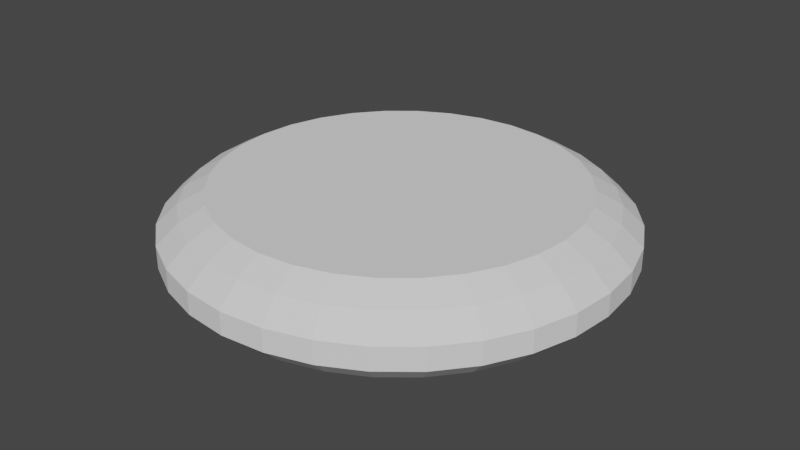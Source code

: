 # Source: Coin.blend  (saved by Blender 2.82.7; exported with 4.5.12 LTS)
import bpy
from mathutils import Matrix  # noqa: F401  (used for matrix-valued properties, if any)

bpy.ops.wm.read_factory_settings(use_empty=True)
scene = bpy.context.scene
scene.name = 'Scene'

# ---- world
world_world = bpy.data.worlds.new('World'); scene.world = world_world
world_world.use_nodes = True; world_world.node_tree.nodes.clear()
_N = world_world.node_tree.nodes; _L = world_world.node_tree.links
n0 = _N.new('ShaderNodeOutputWorld'); n0.name = 'World Output'; n0.location = (300, 300)
n1 = _N.new('ShaderNodeBackground'); n1.name = 'Background'; n1.location = (10, 300)
n1.inputs[0].default_value = (0.05088, 0.05088, 0.05088, 1.0)
_L.new(n1.outputs[0], n0.inputs[0])
n0.is_active_output = True
world_world.color = (0.05088, 0.05088, 0.05088)
world_world.use_sun_shadow = False
world_world.sun_shadow_jitter_overblur = 0.0

# ---- meshes
me_cylinder = bpy.data.meshes.new('Cylinder')
me_cylinder.from_pydata([(0.0, 0.199, -0.05), (0.0, 0.199, 0.05), (0.03883, 0.1952, -0.05), (0.03883, 0.1952, 0.05), (0.07617, 0.1839, -0.05), (0.07617, 0.1839, 0.05), (0.1106, 0.1655, -0.05), (0.1106, 0.1655, 0.05), (0.1407, 0.1407, -0.05), (0.1407, 0.1407, 0.05), (0.1655, 0.1106, -0.05), (0.1655, 0.1106, 0.05), (0.1839, 0.07617, -0.05), (0.1839, 0.07617, 0.05), (0.1952, 0.03883, -0.05), (0.1952, 0.03883, 0.05), (0.199, 1.503e-08, -0.05), (0.199, 1.503e-08, 0.05), (0.1952, -0.03883, -0.05), (0.1952, -0.03883, 0.05), (0.1839, -0.07617, -0.05), (0.1839, -0.07617, 0.05), (0.1655, -0.1106, -0.05), (0.1655, -0.1106, 0.05), (0.1407, -0.1407, -0.05), (0.1407, -0.1407, 0.05), (0.1106, -0.1655, -0.05), (0.1106, -0.1655, 0.05), (0.07617, -0.1839, -0.05), (0.07617, -0.1839, 0.05), (0.03883, -0.1952, -0.05), (0.03883, -0.1952, 0.05), (-6.486e-08, -0.199, -0.05), (-6.486e-08, -0.199, 0.05), (-0.03883, -0.1952, -0.05), (-0.03883, -0.1952, 0.05), (-0.07617, -0.1839, -0.05), (-0.07617, -0.1839, 0.05), (-0.1106, -0.1655, -0.05), (-0.1106, -0.1655, 0.05), (-0.1407, -0.1407, -0.05), (-0.1407, -0.1407, 0.05), (-0.1655, -0.1106, -0.05), (-0.1655, -0.1106, 0.05), (-0.1839, -0.07617, -0.05), (-0.1839, -0.07617, 0.05), (-0.1952, -0.03883, -0.05), (-0.1952, -0.03883, 0.05), (-0.199, 1.922e-07, -0.05), (-0.199, 1.922e-07, 0.05), (-0.1952, 0.03883, -0.05), (-0.1952, 0.03883, 0.05), (-0.1839, 0.07617, -0.05), (-0.1839, 0.07617, 0.05), (-0.1655, 0.1106, -0.05), (-0.1655, 0.1106, 0.05), (-0.1407, 0.1407, -0.05), (-0.1407, 0.1407, 0.05), (-0.1106, 0.1655, -0.05), (-0.1106, 0.1655, 0.05), (-0.07617, 0.1839, -0.05), (-0.07617, 0.1839, 0.05), (-0.03883, 0.1952, -0.05), (-0.03883, 0.1952, 0.05), (0.0, 0.227, -0.03436), (0.0, 0.25, -0.01263), (0.0, 0.25, 0.01263), (0.0, 0.227, 0.03436), (0.04429, 0.2227, 0.03436), (0.04877, 0.2452, 0.01263), (0.04877, 0.2452, -0.01263), (0.04429, 0.2227, -0.03436), (0.08688, 0.2097, 0.03436), (0.09567, 0.231, 0.01263), (0.09567, 0.231, -0.01263), (0.08688, 0.2097, -0.03436), (0.1261, 0.1888, 0.03436), (0.1389, 0.2079, 0.01263), (0.1389, 0.2079, -0.01263), (0.1261, 0.1888, -0.03436), (0.1605, 0.1605, 0.03436), (0.1768, 0.1768, 0.01263), (0.1768, 0.1768, -0.01263), (0.1605, 0.1605, -0.03436), (0.1888, 0.1261, 0.03436), (0.2079, 0.1389, 0.01263), (0.2079, 0.1389, -0.01263), (0.1888, 0.1261, -0.03436), (0.2097, 0.08688, 0.03436), (0.231, 0.09567, 0.01263), (0.231, 0.09567, -0.01263), (0.2097, 0.08688, -0.03436), (0.2227, 0.04429, 0.03436), (0.2452, 0.04877, 0.01263), (0.2452, 0.04877, -0.01263), (0.2227, 0.04429, -0.03436), (0.227, 1.503e-08, 0.03436), (0.25, 1.503e-08, 0.01263), (0.25, 1.503e-08, -0.01263), (0.227, 1.503e-08, -0.03436), (0.2227, -0.04429, 0.03436), (0.2452, -0.04877, 0.01263), (0.2452, -0.04877, -0.01263), (0.2227, -0.04429, -0.03436), (0.2097, -0.08688, 0.03436), (0.231, -0.09567, 0.01263), (0.231, -0.09567, -0.01263), (0.2097, -0.08688, -0.03436), (0.1888, -0.1261, 0.03436), (0.2079, -0.1389, 0.01263), (0.2079, -0.1389, -0.01263), (0.1888, -0.1261, -0.03436), (0.1605, -0.1605, 0.03436), (0.1768, -0.1768, 0.01263), (0.1768, -0.1768, -0.01263), (0.1605, -0.1605, -0.03436), (0.1261, -0.1888, 0.03436), (0.1389, -0.2079, 0.01263), (0.1389, -0.2079, -0.01263), (0.1261, -0.1888, -0.03436), (0.08688, -0.2097, 0.03436), (0.09567, -0.231, 0.01263), (0.09567, -0.231, -0.01263), (0.08688, -0.2097, -0.03436), (0.04429, -0.2227, 0.03436), (0.04877, -0.2452, 0.01263), (0.04877, -0.2452, -0.01263), (0.04429, -0.2227, -0.03436), (-6.486e-08, -0.227, 0.03436), (-6.486e-08, -0.25, 0.01263), (-6.486e-08, -0.25, -0.01263), (-6.486e-08, -0.227, -0.03436), (-0.04429, -0.2227, 0.03436), (-0.04877, -0.2452, 0.01263), (-0.04877, -0.2452, -0.01263), (-0.04429, -0.2227, -0.03436), (-0.08688, -0.2097, 0.03436), (-0.09567, -0.231, 0.01263), (-0.09567, -0.231, -0.01263), (-0.08688, -0.2097, -0.03436), (-0.1261, -0.1888, 0.03436), (-0.1389, -0.2079, 0.01263), (-0.1389, -0.2079, -0.01263), (-0.1261, -0.1888, -0.03436), (-0.1605, -0.1605, 0.03436), (-0.1768, -0.1768, 0.01263), (-0.1768, -0.1768, -0.01263), (-0.1605, -0.1605, -0.03436), (-0.1888, -0.1261, 0.03436), (-0.2079, -0.1389, 0.01263), (-0.2079, -0.1389, -0.01263), (-0.1888, -0.1261, -0.03436), (-0.2097, -0.08688, 0.03436), (-0.231, -0.09567, 0.01263), (-0.231, -0.09567, -0.01263), (-0.2097, -0.08688, -0.03436), (-0.2227, -0.04429, 0.03436), (-0.2452, -0.04877, 0.01263), (-0.2452, -0.04877, -0.01263), (-0.2227, -0.04429, -0.03436), (-0.227, 1.922e-07, 0.03436), (-0.25, 1.922e-07, 0.01263), (-0.25, 1.922e-07, -0.01263), (-0.227, 1.922e-07, -0.03436), (-0.2227, 0.04429, 0.03436), (-0.2452, 0.04877, 0.01263), (-0.2452, 0.04877, -0.01263), (-0.2227, 0.04429, -0.03436), (-0.2097, 0.08688, 0.03436), (-0.231, 0.09567, 0.01263), (-0.231, 0.09567, -0.01263), (-0.2097, 0.08688, -0.03436), (-0.1888, 0.1261, 0.03436), (-0.2079, 0.1389, 0.01263), (-0.2079, 0.1389, -0.01263), (-0.1888, 0.1261, -0.03436), (-0.1605, 0.1605, 0.03436), (-0.1768, 0.1768, 0.01263), (-0.1768, 0.1768, -0.01263), (-0.1605, 0.1605, -0.03436), (-0.1261, 0.1888, 0.03436), (-0.1389, 0.2079, 0.01263), (-0.1389, 0.2079, -0.01263), (-0.1261, 0.1888, -0.03436), (-0.08688, 0.2097, 0.03436), (-0.09567, 0.231, 0.01263), (-0.09567, 0.231, -0.01263), (-0.08688, 0.2097, -0.03436), (-0.04429, 0.2227, 0.03436), (-0.04877, 0.2452, 0.01263), (-0.04877, 0.2452, -0.01263), (-0.04429, 0.2227, -0.03436)], [], [(67, 1, 3, 68), (68, 3, 5, 72), (72, 5, 7, 76), (76, 7, 9, 80), (80, 9, 11, 84), (84, 11, 13, 88), (88, 13, 15, 92), (92, 15, 17, 96), (96, 17, 19, 100), (100, 19, 21, 104), (104, 21, 23, 108), (108, 23, 25, 112), (112, 25, 27, 116), (116, 27, 29, 120), (120, 29, 31, 124), (124, 31, 33, 128), (128, 33, 35, 132), (132, 35, 37, 136), (136, 37, 39, 140), (140, 39, 41, 144), (144, 41, 43, 148), (148, 43, 45, 152), (152, 45, 47, 156), (156, 47, 49, 160), (160, 49, 51, 164), (164, 51, 53, 168), (168, 53, 55, 172), (172, 55, 57, 176), (176, 57, 59, 180), (180, 59, 61, 184), (3, 1, 63, 61, 59, 57, 55, 53, 51, 49, 47, 45, 43, 41, 39, 37, 35, 33, 31, 29, 27, 25, 23, 21, 19, 17, 15, 13, 11, 9, 7, 5), (184, 61, 63, 188), (188, 63, 1, 67), (0, 2, 4, 6, 8, 10, 12, 14, 16, 18, 20, 22, 24, 26, 28, 30, 32, 34, 36, 38, 40, 42, 44, 46, 48, 50, 52, 54, 56, 58, 60, 62), (62, 191, 64, 0), (191, 190, 65, 64), (190, 189, 66, 65), (189, 188, 67, 66), (60, 187, 191, 62), (187, 186, 190, 191), (186, 185, 189, 190), (185, 184, 188, 189), (58, 183, 187, 60), (183, 182, 186, 187), (182, 181, 185, 186), (181, 180, 184, 185), (56, 179, 183, 58), (179, 178, 182, 183), (178, 177, 181, 182), (177, 176, 180, 181), (54, 175, 179, 56), (175, 174, 178, 179), (174, 173, 177, 178), (173, 172, 176, 177), (52, 171, 175, 54), (171, 170, 174, 175), (170, 169, 173, 174), (169, 168, 172, 173), (50, 167, 171, 52), (167, 166, 170, 171), (166, 165, 169, 170), (165, 164, 168, 169), (48, 163, 167, 50), (163, 162, 166, 167), (162, 161, 165, 166), (161, 160, 164, 165), (46, 159, 163, 48), (159, 158, 162, 163), (158, 157, 161, 162), (157, 156, 160, 161), (44, 155, 159, 46), (155, 154, 158, 159), (154, 153, 157, 158), (153, 152, 156, 157), (42, 151, 155, 44), (151, 150, 154, 155), (150, 149, 153, 154), (149, 148, 152, 153), (40, 147, 151, 42), (147, 146, 150, 151), (146, 145, 149, 150), (145, 144, 148, 149), (38, 143, 147, 40), (143, 142, 146, 147), (142, 141, 145, 146), (141, 140, 144, 145), (36, 139, 143, 38), (139, 138, 142, 143), (138, 137, 141, 142), (137, 136, 140, 141), (34, 135, 139, 36), (135, 134, 138, 139), (134, 133, 137, 138), (133, 132, 136, 137), (32, 131, 135, 34), (131, 130, 134, 135), (130, 129, 133, 134), (129, 128, 132, 133), (30, 127, 131, 32), (127, 126, 130, 131), (126, 125, 129, 130), (125, 124, 128, 129), (28, 123, 127, 30), (123, 122, 126, 127), (122, 121, 125, 126), (121, 120, 124, 125), (26, 119, 123, 28), (119, 118, 122, 123), (118, 117, 121, 122), (117, 116, 120, 121), (24, 115, 119, 26), (115, 114, 118, 119), (114, 113, 117, 118), (113, 112, 116, 117), (22, 111, 115, 24), (111, 110, 114, 115), (110, 109, 113, 114), (109, 108, 112, 113), (20, 107, 111, 22), (107, 106, 110, 111), (106, 105, 109, 110), (105, 104, 108, 109), (18, 103, 107, 20), (103, 102, 106, 107), (102, 101, 105, 106), (101, 100, 104, 105), (16, 99, 103, 18), (99, 98, 102, 103), (98, 97, 101, 102), (97, 96, 100, 101), (14, 95, 99, 16), (95, 94, 98, 99), (94, 93, 97, 98), (93, 92, 96, 97), (12, 91, 95, 14), (91, 90, 94, 95), (90, 89, 93, 94), (89, 88, 92, 93), (10, 87, 91, 12), (87, 86, 90, 91), (86, 85, 89, 90), (85, 84, 88, 89), (8, 83, 87, 10), (83, 82, 86, 87), (82, 81, 85, 86), (81, 80, 84, 85), (6, 79, 83, 8), (79, 78, 82, 83), (78, 77, 81, 82), (77, 76, 80, 81), (4, 75, 79, 6), (75, 74, 78, 79), (74, 73, 77, 78), (73, 72, 76, 77), (2, 71, 75, 4), (71, 70, 74, 75), (70, 69, 73, 74), (69, 68, 72, 73), (0, 64, 71, 2), (64, 65, 70, 71), (65, 66, 69, 70), (66, 67, 68, 69)])
_uv = me_cylinder.uv_layers.new(name='UVMap')
_uv.uv.foreach_set('vector', [1.0, 0.9, 1.0, 1.0, 0.9688, 1.0, 0.9688, 0.9, 0.9688, 0.9, 0.9688, 1.0, 0.9375, 1.0, 0.9375, 0.9, 0.9375, 0.9, 0.9375, 1.0, 0.9062, 1.0, 0.9062, 0.9, 0.9062, 0.9, 0.9062, 1.0, 0.875, 1.0, 0.875, 0.9, 0.875, 0.9, 0.875, 1.0, 0.8438, 1.0, 0.8438, 0.9, 0.8438, 0.9, 0.8438, 1.0, 0.8125, 1.0, 0.8125, 0.9, 0.8125, 0.9, 0.8125, 1.0, 0.7812, 1.0, 0.7812, 0.9, 0.7812, 0.9, 0.7812, 1.0, 0.75, 1.0, 0.75, 0.9, 0.75, 0.9, 0.75, 1.0, 0.7188, 1.0, 0.7188, 0.9, 0.7188, 0.9, 0.7188, 1.0, 0.6875, 1.0, 0.6875, 0.9, 0.6875, 0.9, 0.6875, 1.0, 0.6562, 1.0, 0.6562, 0.9, 0.6562, 0.9, 0.6562, 1.0, 0.625, 1.0, 0.625, 0.9, 0.625, 0.9, 0.625, 1.0, 0.5938, 1.0, 0.5937, 0.9, 0.5937, 0.9, 0.5938, 1.0, 0.5625, 1.0, 0.5625, 0.9, 0.5625, 0.9, 0.5625, 1.0, 0.5312, 1.0, 0.5312, 0.9, 0.5312, 0.9, 0.5312, 1.0, 0.5, 1.0, 0.5, 0.9, 0.5, 0.9, 0.5, 1.0, 0.4688, 1.0, 0.4688, 0.9, 0.4688, 0.9, 0.4688, 1.0, 0.4375, 1.0, 0.4375, 0.9, 0.4375, 0.9, 0.4375, 1.0, 0.4062, 1.0, 0.4063, 0.9, 0.4063, 0.9, 0.4062, 1.0, 0.375, 1.0, 0.375, 0.9, 0.375, 0.9, 0.375, 1.0, 0.3438, 1.0, 0.3438, 0.9, 0.3438, 0.9, 0.3438, 1.0, 0.3125, 1.0, 0.3125, 0.9, 0.3125, 0.9, 0.3125, 1.0, 0.2812, 1.0, 0.2812, 0.9, 0.2812, 0.9, 0.2812, 1.0, 0.25, 1.0, 0.25, 0.9, 0.25, 0.9, 0.25, 1.0, 0.2188, 1.0, 0.2188, 0.9, 0.2188, 0.9, 0.2188, 1.0, 0.1875, 1.0, 0.1875, 0.9, 0.1875, 0.9, 0.1875, 1.0, 0.1562, 1.0, 0.1562, 0.9, 0.1562, 0.9, 0.1562, 1.0, 0.125, 1.0, 0.125, 0.9, 0.125, 0.9, 0.125, 1.0, 0.09375, 1.0, 0.09375, 0.9, 0.09375, 0.9, 0.09375, 1.0, 0.0625, 1.0, 0.0625, 0.9, 0.2968, 0.4854, 0.25, 0.49, 0.2032, 0.4854, 0.1582, 0.4717, 0.1167, 0.4496, 0.08029, 0.4197, 0.05045, 0.3833, 0.02827, 0.3418, 0.01461, 0.2968, 0.01, 0.25, 0.01461, 0.2032, 0.02827, 0.1582, 0.05045, 0.1167, 0.08029, 0.08029, 0.1167, 0.05045, 0.1582, 0.02827, 0.2032, 0.01461, 0.25, 0.01, 0.2968, 0.01461, 0.3418, 0.02827, 0.3833, 0.05045, 0.4197, 0.08029, 0.4496, 0.1167, 0.4717, 0.1582, 0.4854, 0.2032, 0.49, 0.25, 0.4854, 0.2968, 0.4717, 0.3418, 0.4496, 0.3833, 0.4197, 0.4197, 0.3833, 0.4496, 0.3418, 0.4717, 0.0625, 0.9, 0.0625, 1.0, 0.03125, 1.0, 0.03125, 0.9, 0.03125, 0.9, 0.03125, 1.0, 0.0, 1.0, 0.0, 0.9, 0.75, 0.49, 0.7968, 0.4854, 0.8418, 0.4717, 0.8833, 0.4496, 0.9197, 0.4197, 0.9496, 0.3833, 0.9717, 0.3418, 0.9854, 0.2968, 0.99, 0.25, 0.9854, 0.2032, 0.9717, 0.1582, 0.9496, 0.1167, 0.9197, 0.08029, 0.8833, 0.05045, 0.8418, 0.02827, 0.7968, 0.01461, 0.75, 0.01, 0.7032, 0.01461, 0.6582, 0.02827, 0.6167, 0.05045, 0.5803, 0.08029, 0.5504, 0.1167, 0.5283, 0.1582, 0.5146, 0.2032, 0.51, 0.25, 0.5146, 0.2968, 0.5283, 0.3418, 0.5504, 0.3833, 0.5803, 0.4197, 0.6167, 0.4496, 0.6582, 0.4717, 0.7032, 0.4854, 0.03125, 0.5, 0.03125, 0.6, 0.0, 0.6, 0.0, 0.5, 0.03125, 0.6, 0.03125, 0.7, 0.0, 0.7, 0.0, 0.6, 0.03125, 0.7, 0.03125, 0.8, 0.0, 0.8, 0.0, 0.7, 0.03125, 0.8, 0.03125, 0.9, 0.0, 0.9, 0.0, 0.8, 0.0625, 0.5, 0.0625, 0.6, 0.03125, 0.6, 0.03125, 0.5, 0.0625, 0.6, 0.0625, 0.7, 0.03125, 0.7, 0.03125, 0.6, 0.0625, 0.7, 0.0625, 0.8, 0.03125, 0.8, 0.03125, 0.7, 0.0625, 0.8, 0.0625, 0.9, 0.03125, 0.9, 0.03125, 0.8, 0.09375, 0.5, 0.09375, 0.6, 0.0625, 0.6, 0.0625, 0.5, 0.09375, 0.6, 0.09375, 0.7, 0.0625, 0.7, 0.0625, 0.6, 0.09375, 0.7, 0.09375, 0.8, 0.0625, 0.8, 0.0625, 0.7, 0.09375, 0.8, 0.09375, 0.9, 0.0625, 0.9, 0.0625, 0.8, 0.125, 0.5, 0.125, 0.6, 0.09375, 0.6, 0.09375, 0.5, 0.125, 0.6, 0.125, 0.7, 0.09375, 0.7, 0.09375, 0.6, 0.125, 0.7, 0.125, 0.8, 0.09375, 0.8, 0.09375, 0.7, 0.125, 0.8, 0.125, 0.9, 0.09375, 0.9, 0.09375, 0.8, 0.1562, 0.5, 0.1562, 0.6, 0.125, 0.6, 0.125, 0.5, 0.1562, 0.6, 0.1562, 0.7, 0.125, 0.7, 0.125, 0.6, 0.1562, 0.7, 0.1563, 0.8, 0.125, 0.8, 0.125, 0.7, 0.1563, 0.8, 0.1562, 0.9, 0.125, 0.9, 0.125, 0.8, 0.1875, 0.5, 0.1875, 0.6, 0.1562, 0.6, 0.1562, 0.5, 0.1875, 0.6, 0.1875, 0.7, 0.1562, 0.7, 0.1562, 0.6, 0.1875, 0.7, 0.1875, 0.8, 0.1563, 0.8, 0.1562, 0.7, 0.1875, 0.8, 0.1875, 0.9, 0.1562, 0.9, 0.1563, 0.8, 0.2188, 0.5, 0.2187, 0.6, 0.1875, 0.6, 0.1875, 0.5, 0.2187, 0.6, 0.2187, 0.7, 0.1875, 0.7, 0.1875, 0.6, 0.2187, 0.7, 0.2188, 0.8, 0.1875, 0.8, 0.1875, 0.7, 0.2188, 0.8, 0.2188, 0.9, 0.1875, 0.9, 0.1875, 0.8, 0.25, 0.5, 0.25, 0.6, 0.2187, 0.6, 0.2188, 0.5, 0.25, 0.6, 0.25, 0.7, 0.2187, 0.7, 0.2187, 0.6, 0.25, 0.7, 0.25, 0.8, 0.2188, 0.8, 0.2187, 0.7, 0.25, 0.8, 0.25, 0.9, 0.2188, 0.9, 0.2188, 0.8, 0.2812, 0.5, 0.2813, 0.6, 0.25, 0.6, 0.25, 0.5, 0.2813, 0.6, 0.2813, 0.7, 0.25, 0.7, 0.25, 0.6, 0.2813, 0.7, 0.2812, 0.8, 0.25, 0.8, 0.25, 0.7, 0.2812, 0.8, 0.2812, 0.9, 0.25, 0.9, 0.25, 0.8, 0.3125, 0.5, 0.3125, 0.6, 0.2813, 0.6, 0.2812, 0.5, 0.3125, 0.6, 0.3125, 0.7, 0.2813, 0.7, 0.2813, 0.6, 0.3125, 0.7, 0.3125, 0.8, 0.2812, 0.8, 0.2813, 0.7, 0.3125, 0.8, 0.3125, 0.9, 0.2812, 0.9, 0.2812, 0.8, 0.3438, 0.5, 0.3438, 0.6, 0.3125, 0.6, 0.3125, 0.5, 0.3438, 0.6, 0.3438, 0.7, 0.3125, 0.7, 0.3125, 0.6, 0.3438, 0.7, 0.3438, 0.8, 0.3125, 0.8, 0.3125, 0.7, 0.3438, 0.8, 0.3438, 0.9, 0.3125, 0.9, 0.3125, 0.8, 0.375, 0.5, 0.375, 0.6, 0.3438, 0.6, 0.3438, 0.5, 0.375, 0.6, 0.375, 0.7, 0.3438, 0.7, 0.3438, 0.6, 0.375, 0.7, 0.375, 0.8, 0.3438, 0.8, 0.3438, 0.7, 0.375, 0.8, 0.375, 0.9, 0.3438, 0.9, 0.3438, 0.8, 0.4062, 0.5, 0.4063, 0.6, 0.375, 0.6, 0.375, 0.5, 0.4063, 0.6, 0.4062, 0.7, 0.375, 0.7, 0.375, 0.6, 0.4062, 0.7, 0.4063, 0.8, 0.375, 0.8, 0.375, 0.7, 0.4063, 0.8, 0.4063, 0.9, 0.375, 0.9, 0.375, 0.8, 0.4375, 0.5, 0.4375, 0.6, 0.4063, 0.6, 0.4062, 0.5, 0.4375, 0.6, 0.4375, 0.7, 0.4062, 0.7, 0.4063, 0.6, 0.4375, 0.7, 0.4375, 0.8, 0.4063, 0.8, 0.4062, 0.7, 0.4375, 0.8, 0.4375, 0.9, 0.4063, 0.9, 0.4063, 0.8, 0.4688, 0.5, 0.4688, 0.6, 0.4375, 0.6, 0.4375, 0.5, 0.4688, 0.6, 0.4687, 0.7, 0.4375, 0.7, 0.4375, 0.6, 0.4687, 0.7, 0.4688, 0.8, 0.4375, 0.8, 0.4375, 0.7, 0.4688, 0.8, 0.4688, 0.9, 0.4375, 0.9, 0.4375, 0.8, 0.5, 0.5, 0.5, 0.6, 0.4688, 0.6, 0.4688, 0.5, 0.5, 0.6, 0.5, 0.7, 0.4687, 0.7, 0.4688, 0.6, 0.5, 0.7, 0.5, 0.8, 0.4688, 0.8, 0.4687, 0.7, 0.5, 0.8, 0.5, 0.9, 0.4688, 0.9, 0.4688, 0.8, 0.5312, 0.5, 0.5312, 0.6, 0.5, 0.6, 0.5, 0.5, 0.5312, 0.6, 0.5312, 0.7, 0.5, 0.7, 0.5, 0.6, 0.5312, 0.7, 0.5312, 0.8, 0.5, 0.8, 0.5, 0.7, 0.5312, 0.8, 0.5312, 0.9, 0.5, 0.9, 0.5, 0.8, 0.5625, 0.5, 0.5625, 0.6, 0.5312, 0.6, 0.5312, 0.5, 0.5625, 0.6, 0.5625, 0.7, 0.5312, 0.7, 0.5312, 0.6, 0.5625, 0.7, 0.5625, 0.8, 0.5312, 0.8, 0.5312, 0.7, 0.5625, 0.8, 0.5625, 0.9, 0.5312, 0.9, 0.5312, 0.8, 0.5938, 0.5, 0.5938, 0.6, 0.5625, 0.6, 0.5625, 0.5, 0.5938, 0.6, 0.5938, 0.7, 0.5625, 0.7, 0.5625, 0.6, 0.5938, 0.7, 0.5938, 0.8, 0.5625, 0.8, 0.5625, 0.7, 0.5938, 0.8, 0.5937, 0.9, 0.5625, 0.9, 0.5625, 0.8, 0.625, 0.5, 0.625, 0.6, 0.5938, 0.6, 0.5938, 0.5, 0.625, 0.6, 0.625, 0.7, 0.5938, 0.7, 0.5938, 0.6, 0.625, 0.7, 0.625, 0.8, 0.5938, 0.8, 0.5938, 0.7, 0.625, 0.8, 0.625, 0.9, 0.5937, 0.9, 0.5938, 0.8, 0.6562, 0.5, 0.6562, 0.6, 0.625, 0.6, 0.625, 0.5, 0.6562, 0.6, 0.6562, 0.7, 0.625, 0.7, 0.625, 0.6, 0.6562, 0.7, 0.6563, 0.8, 0.625, 0.8, 0.625, 0.7, 0.6563, 0.8, 0.6562, 0.9, 0.625, 0.9, 0.625, 0.8, 0.6875, 0.5, 0.6875, 0.6, 0.6562, 0.6, 0.6562, 0.5, 0.6875, 0.6, 0.6875, 0.7, 0.6562, 0.7, 0.6562, 0.6, 0.6875, 0.7, 0.6875, 0.8, 0.6563, 0.8, 0.6562, 0.7, 0.6875, 0.8, 0.6875, 0.9, 0.6562, 0.9, 0.6563, 0.8, 0.7188, 0.5, 0.7188, 0.6, 0.6875, 0.6, 0.6875, 0.5, 0.7188, 0.6, 0.7188, 0.7, 0.6875, 0.7, 0.6875, 0.6, 0.7188, 0.7, 0.7187, 0.8, 0.6875, 0.8, 0.6875, 0.7, 0.7187, 0.8, 0.7188, 0.9, 0.6875, 0.9, 0.6875, 0.8, 0.75, 0.5, 0.75, 0.6, 0.7188, 0.6, 0.7188, 0.5, 0.75, 0.6, 0.75, 0.7, 0.7188, 0.7, 0.7188, 0.6, 0.75, 0.7, 0.75, 0.8, 0.7187, 0.8, 0.7188, 0.7, 0.75, 0.8, 0.75, 0.9, 0.7188, 0.9, 0.7187, 0.8, 0.7812, 0.5, 0.7812, 0.6, 0.75, 0.6, 0.75, 0.5, 0.7812, 0.6, 0.7812, 0.7, 0.75, 0.7, 0.75, 0.6, 0.7812, 0.7, 0.7813, 0.8, 0.75, 0.8, 0.75, 0.7, 0.7813, 0.8, 0.7812, 0.9, 0.75, 0.9, 0.75, 0.8, 0.8125, 0.5, 0.8125, 0.6, 0.7812, 0.6, 0.7812, 0.5, 0.8125, 0.6, 0.8125, 0.7, 0.7812, 0.7, 0.7812, 0.6, 0.8125, 0.7, 0.8125, 0.8, 0.7813, 0.8, 0.7812, 0.7, 0.8125, 0.8, 0.8125, 0.9, 0.7812, 0.9, 0.7813, 0.8, 0.8438, 0.5, 0.8438, 0.6, 0.8125, 0.6, 0.8125, 0.5, 0.8438, 0.6, 0.8438, 0.7, 0.8125, 0.7, 0.8125, 0.6, 0.8438, 0.7, 0.8437, 0.8, 0.8125, 0.8, 0.8125, 0.7, 0.8437, 0.8, 0.8438, 0.9, 0.8125, 0.9, 0.8125, 0.8, 0.875, 0.5, 0.875, 0.6, 0.8438, 0.6, 0.8438, 0.5, 0.875, 0.6, 0.875, 0.7, 0.8438, 0.7, 0.8438, 0.6, 0.875, 0.7, 0.875, 0.8, 0.8437, 0.8, 0.8438, 0.7, 0.875, 0.8, 0.875, 0.9, 0.8438, 0.9, 0.8437, 0.8, 0.9062, 0.5, 0.9062, 0.6, 0.875, 0.6, 0.875, 0.5, 0.9062, 0.6, 0.9062, 0.7, 0.875, 0.7, 0.875, 0.6, 0.9062, 0.7, 0.9062, 0.8, 0.875, 0.8, 0.875, 0.7, 0.9062, 0.8, 0.9062, 0.9, 0.875, 0.9, 0.875, 0.8, 0.9375, 0.5, 0.9375, 0.6, 0.9062, 0.6, 0.9062, 0.5, 0.9375, 0.6, 0.9375, 0.7, 0.9062, 0.7, 0.9062, 0.6, 0.9375, 0.7, 0.9375, 0.8, 0.9062, 0.8, 0.9062, 0.7, 0.9375, 0.8, 0.9375, 0.9, 0.9062, 0.9, 0.9062, 0.8, 0.9688, 0.5, 0.9688, 0.6, 0.9375, 0.6, 0.9375, 0.5, 0.9688, 0.6, 0.9688, 0.7, 0.9375, 0.7, 0.9375, 0.6, 0.9688, 0.7, 0.9688, 0.8, 0.9375, 0.8, 0.9375, 0.7, 0.9688, 0.8, 0.9688, 0.9, 0.9375, 0.9, 0.9375, 0.8, 1.0, 0.5, 1.0, 0.6, 0.9688, 0.6, 0.9688, 0.5, 1.0, 0.6, 1.0, 0.7, 0.9688, 0.7, 0.9688, 0.6, 1.0, 0.7, 1.0, 0.8, 0.9688, 0.8, 0.9688, 0.7, 1.0, 0.8, 1.0, 0.9, 0.9688, 0.9, 0.9688, 0.8])
me_cylinder.use_remesh_fix_poles = True
me_cylinder.use_remesh_preserve_attributes = False
me_cylinder.use_mirror_vertex_groups = False
me_cylinder.update()

# ---- objects
ob_cylinder = bpy.data.objects.new('Cylinder', me_cylinder)

# ---- transforms, parenting, visibility, modifiers, constraints
ob_cylinder.location = (0.0, 0.0, 0.0)
ob_cylinder.lineart.crease_threshold = 0.0

# ---- collection membership
scene.collection.objects.link(ob_cylinder)

# ---- scene / render settings (as saved in the file)
scene.frame_start = 1; scene.frame_end = 250; scene.frame_set(1)
scene.render.engine = 'BLENDER_EEVEE_NEXT'
scene.cycles.use_denoising = False
scene.cycles.samples = 128
scene.cycles.sampling_pattern = 'TABULATED_SOBOL'
scene.cycles.use_adaptive_sampling = False
scene.cycles.use_light_tree = False
scene.view_settings.view_transform = 'Filmic'
bpy.context.view_layer.update()

# ---- added for rendering (the .blend has no active camera and no usable light): camera, sun
cam_auto = bpy.data.cameras.new('AutoCamera')
cam_auto.lens = 50.0
cam_auto.sensor_width = 36.0
cam_auto.clip_end = 1000.0
ob_auto_camera = bpy.data.objects.new('AutoCamera', cam_auto)
scene.collection.objects.link(ob_auto_camera)
ob_auto_camera.location = (0.660743, -0.792891, 0.528594)
ob_auto_camera.rotation_euler = (1.09748, -7.21219e-08, 0.694738)
scene.camera = ob_auto_camera
light_auto_sun = bpy.data.lights.new('AutoSun', 'SUN')
light_auto_sun.energy = 3.0
light_auto_sun.angle = 0.0523599
ob_auto_sun = bpy.data.objects.new('AutoSun', light_auto_sun)
scene.collection.objects.link(ob_auto_sun)
ob_auto_sun.rotation_euler = (0.872665, 0.174533, 0.523599)
bpy.context.view_layer.update()
